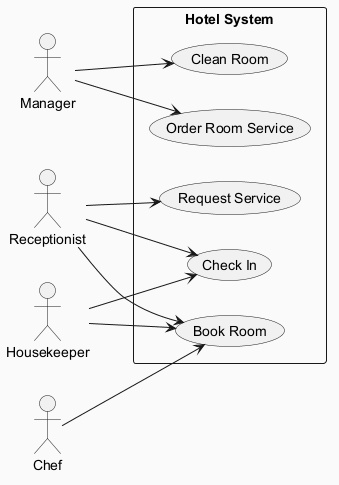

The diagram above was rendered by PlantUML. Its source (embedded in the PNG):
@startuml
skinparam backgroundColor #FAFAFA
skinparam classBackgroundColor #FFF3E0
skinparam classBorderColor #E65100
left to right direction
actor "Housekeeper" as H
actor "Manager" as M
actor "Chef" as C
actor "Receptionist" as R
rectangle "Hotel System" {
  usecase "Clean Room" as UC_CleanRoom
  usecase "Book Room" as UC_BookRoom
  usecase "Request Service" as UC_RequestService
  usecase "Check In" as UC_CheckIn
  usecase "Order Room Service" as UC_OrderRoomService
}
H --> UC_BookRoom
H --> UC_CheckIn
M --> UC_CleanRoom
M --> UC_OrderRoomService
C --> UC_BookRoom
R --> UC_RequestService
R --> UC_BookRoom
R --> UC_CheckIn
@enduml